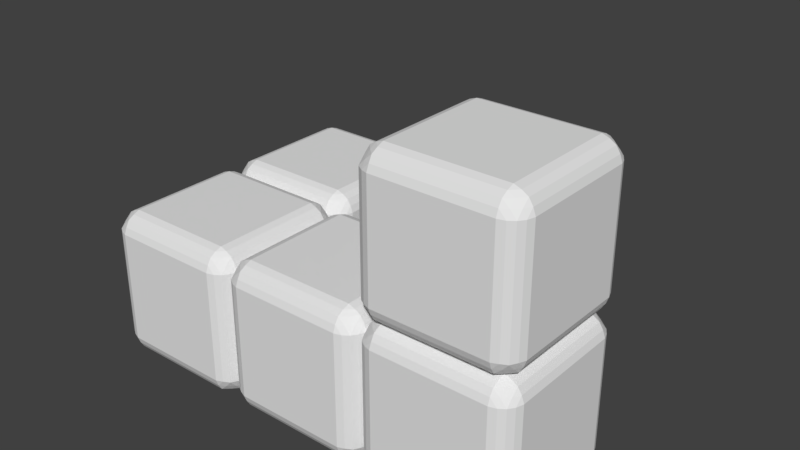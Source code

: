 # Source: n.blend  (saved by Blender 2.79.0; exported with 4.5.12 LTS)
import bpy
from mathutils import Matrix  # noqa: F401  (used for matrix-valued properties, if any)

bpy.ops.wm.read_factory_settings(use_empty=True)
scene = bpy.context.scene
scene.name = 'Scene'

# ---- collections
col_collection_1 = bpy.data.collections.new('Collection 1'); scene.collection.children.link(col_collection_1)

# ---- world
world_world = bpy.data.worlds.new('World'); scene.world = world_world
world_world.color = (0.05088, 0.05088, 0.05088)
world_world.use_sun_shadow = False
world_world.sun_shadow_jitter_overblur = 0.0
world_world.cycles.sampling_method = 'MANUAL'

# ---- meshes
me_plane_003 = bpy.data.meshes.new('Plane.003')
me_plane_003.from_pydata([(-1.0, -0.75, 0.75), (-1.0, -0.75, -0.75), (-1.0, 0.75, 0.75), (-1.0, 0.75, -0.75), (-0.7503, -1.0, -0.75), (0.7497, -1.0, -0.75), (-0.7503, -1.0, 0.75), (0.7497, -1.0, 0.75), (-0.7503, -0.75, 1.0), (0.7497, -0.75, 1.0), (-0.7503, 0.75, 1.0), (0.7497, 0.75, 1.0), (-0.8392, -0.75, 0.968), (0.8386, -0.75, 0.968), (-0.8392, 0.75, 0.968), (0.8386, 0.75, 0.968), (-0.919, -0.75, 0.9187), (0.9185, -0.75, 0.9187), (-0.919, 0.75, 0.9187), (0.9185, 0.75, 0.9187), (-0.7459, -0.968, 0.8389), (0.7497, -0.968, 0.8389), (-0.7459, 0.9679, 0.8389), (0.7497, 0.9679, 0.8389), (-0.7459, -0.8389, 0.968), (0.7497, -0.8389, 0.968), (-0.7459, 0.8389, 0.968), (0.7497, 0.8389, 0.968), (-0.7503, -0.9188, 0.9187), (0.7497, -0.9188, 0.9187), (-0.7503, 0.9187, 0.9187), (0.7497, 0.9187, 0.9187), (-0.9682, -0.75, 0.8389), (0.9677, -0.75, 0.8389), (-0.9682, 0.75, 0.8389), (0.9677, 0.75, 0.8389), (-0.7503, 0.75, -1.0), (0.7497, 0.75, -1.0), (-0.7503, -0.75, -1.0), (0.7497, -0.75, -1.0), (-0.8392, 0.75, -0.968), (0.8386, 0.75, -0.968), (-0.8392, -0.75, -0.968), (0.8386, -0.75, -0.968), (-0.919, 0.75, -0.9187), (0.9185, 0.75, -0.9187), (-0.919, -0.75, -0.9187), (0.9185, -0.75, -0.9187), (-0.7459, 0.9679, -0.8389), (0.7497, 0.9679, -0.8389), (-0.7459, -0.968, -0.8389), (0.7497, -0.968, -0.8389), (-0.7459, 0.8389, -0.968), (0.7497, 0.8389, -0.968), (-0.7459, -0.8389, -0.968), (0.7497, -0.8389, -0.968), (-0.7503, 0.9187, -0.9187), (0.7497, 0.9187, -0.9187), (-0.7503, -0.9188, -0.9187), (0.7497, -0.9188, -0.9187), (-0.9682, 0.75, -0.8389), (0.9677, 0.75, -0.8389), (-0.9682, -0.75, -0.8389), (0.9677, -0.75, -0.8389), (-0.8392, 0.9679, -0.7456), (-0.9682, 0.8389, 0.7456), (-0.8392, 0.9679, 0.7456), (-0.9682, 0.8389, -0.7456), (-0.919, 0.9187, -0.75), (-0.919, 0.9187, 0.75), (-0.9697, -0.8377, 0.7456), (-0.9205, -0.9175, 0.75), (-0.8392, -0.968, 0.7456), (-0.9682, -0.8389, -0.7456), (-0.919, -0.9188, -0.75), (-0.8392, -0.968, -0.7456), (0.8386, -0.968, -0.7456), (0.8386, -0.968, 0.7456), (0.9677, -0.8389, -0.7456), (0.9677, -0.8389, 0.7456), (0.9185, -0.9188, -0.75), (0.9185, -0.9188, 0.75), (0.9185, 0.9187, 0.75), (0.9185, 0.9187, -0.75), (0.8386, 0.9679, 0.7456), (0.8386, 0.9679, -0.7456), (0.9677, 0.8389, 0.7456), (0.9677, 0.8389, -0.7456), (-0.919, -0.8389, -0.8389), (-0.8392, -0.8389, 0.9187), (-0.919, -0.8389, 0.8389), (-0.8392, -0.9188, 0.8389), (-0.8392, -0.8389, -0.9187), (-0.8392, -0.9188, -0.8389), (0.8386, 0.8389, 0.9187), (0.8386, -0.8389, 0.9187), (-0.8392, 0.8389, 0.9187), (0.8386, -0.8389, -0.9187), (0.8386, 0.8389, -0.9187), (-0.8392, 0.8389, -0.9187), (-0.919, 0.8389, -0.8389), (-0.8392, 0.9187, -0.8389), (-0.8392, 0.9187, 0.8389), (-0.919, 0.8389, 0.8389), (0.8386, -0.9188, 0.8389), (0.9185, -0.8389, 0.8389), (0.8386, -0.9188, -0.8389), (0.9185, -0.8389, -0.8389), (0.8386, 0.9187, 0.8389), (0.9185, 0.8389, 0.8389), (0.8386, 0.9187, -0.8389), (0.9185, 0.8389, -0.8389), (1.25, 1.0, -0.75), (2.75, 1.0, -0.75), (1.25, 1.0, 0.75), (2.75, 1.0, 0.75), (3.0, -0.75, 0.75), (3.0, -0.75, -0.75), (3.0, 0.75, 0.75), (3.0, 0.75, -0.75), (0.9997, -0.75, 0.75), (0.9997, -0.75, -0.75), (0.9997, 0.75, 0.75), (0.9997, 0.75, -0.75), (1.25, -1.0, -0.75), (2.75, -1.0, -0.75), (1.25, -1.0, 0.75), (2.75, -1.0, 0.75), (1.25, -0.75, 1.0), (2.75, -0.75, 1.0), (1.25, 0.75, 1.0), (2.75, 0.75, 1.0), (1.161, -0.75, 0.968), (2.839, -0.75, 0.968), (1.161, 0.75, 0.968), (2.839, 0.75, 0.968), (1.081, -0.75, 0.9187), (2.918, -0.75, 0.9187), (1.081, 0.75, 0.9187), (2.918, 0.75, 0.9187), (1.254, -0.968, 0.8389), (2.75, -0.968, 0.8389), (1.254, 0.9679, 0.8389), (2.75, 0.9679, 0.8389), (1.254, -0.8389, 0.968), (2.75, -0.8389, 0.968), (1.254, 0.8389, 0.968), (2.75, 0.8389, 0.968), (1.25, -0.9188, 0.9187), (2.75, -0.9188, 0.9187), (1.25, 0.9187, 0.9187), (2.75, 0.9187, 0.9187), (1.032, -0.75, 0.8389), (2.968, -0.75, 0.8389), (1.032, 0.75, 0.8389), (2.968, 0.75, 0.8389), (1.25, 0.75, -1.0), (2.75, 0.75, -1.0), (1.25, -0.75, -1.0), (2.75, -0.75, -1.0), (1.161, 0.75, -0.968), (2.839, 0.75, -0.968), (1.161, -0.75, -0.968), (2.839, -0.75, -0.968), (1.081, 0.75, -0.9187), (2.918, 0.75, -0.9187), (1.081, -0.75, -0.9187), (2.918, -0.75, -0.9187), (1.254, 0.9679, -0.8389), (2.75, 0.9679, -0.8389), (1.254, -0.968, -0.8389), (2.75, -0.968, -0.8389), (1.254, 0.8389, -0.968), (2.75, 0.8389, -0.968), (1.254, -0.8389, -0.968), (2.75, -0.8389, -0.968), (1.25, 0.9187, -0.9187), (2.75, 0.9187, -0.9187), (1.25, -0.9188, -0.9187), (2.75, -0.9188, -0.9187), (1.032, 0.75, -0.8389), (2.968, 0.75, -0.8389), (1.032, -0.75, -0.8389), (2.968, -0.75, -0.8389), (1.161, 0.9679, -0.7456), (1.032, 0.8389, 0.7456), (1.161, 0.9679, 0.7456), (1.032, 0.8389, -0.7456), (1.081, 0.9187, -0.75), (1.081, 0.9187, 0.75), (1.03, -0.8377, 0.7456), (1.079, -0.9175, 0.75), (1.161, -0.968, 0.7456), (1.032, -0.8389, -0.7456), (1.081, -0.9188, -0.75), (1.161, -0.968, -0.7456), (2.839, -0.968, -0.7456), (2.839, -0.968, 0.7456), (2.968, -0.8389, -0.7456), (2.968, -0.8389, 0.7456), (2.918, -0.9188, -0.75), (2.918, -0.9188, 0.75), (2.918, 0.9187, 0.75), (2.918, 0.9187, -0.75), (2.839, 0.9679, 0.7456), (2.839, 0.9679, -0.7456), (2.968, 0.8389, 0.7456), (2.968, 0.8389, -0.7456), (1.081, -0.8389, -0.8389), (1.161, -0.8389, 0.9187), (1.081, -0.8389, 0.8389), (1.161, -0.9188, 0.8389), (1.161, -0.8389, -0.9187), (1.161, -0.9188, -0.8389), (2.839, 0.8389, 0.9187), (2.839, -0.8389, 0.9187), (1.161, 0.8389, 0.9187), (2.839, -0.8389, -0.9187), (2.839, 0.8389, -0.9187), (1.161, 0.8389, -0.9187), (1.081, 0.8389, -0.8389), (1.161, 0.9187, -0.8389), (1.161, 0.9187, 0.8389), (1.081, 0.8389, 0.8389), (2.839, -0.9188, 0.8389), (2.918, -0.8389, 0.8389), (2.839, -0.9188, -0.8389), (2.918, -0.8389, -0.8389), (2.839, 0.9187, 0.8389), (2.918, 0.8389, 0.8389), (2.839, 0.9187, -0.8389), (2.918, 0.8389, -0.8389), (3.25, 1.0, -0.75), (4.75, 1.0, -0.75), (3.25, 1.0, 0.75), (4.75, 1.0, 0.75), (5.0, -0.75, 0.75), (5.0, -0.75, -0.75), (5.0, 0.75, 0.75), (5.0, 0.75, -0.75), (3.25, -1.0, -0.75), (4.75, -1.0, -0.75), (3.25, -1.0, 0.75), (4.75, -1.0, 0.75), (3.161, -0.75, 0.968), (4.839, -0.75, 0.968), (3.161, 0.75, 0.968), (4.839, 0.75, 0.968), (3.081, -0.75, 0.9187), (4.918, -0.75, 0.9187), (3.081, 0.75, 0.9187), (4.918, 0.75, 0.9187), (3.254, -0.968, 0.8389), (4.75, -0.968, 0.8389), (3.254, 0.9679, 0.8389), (4.75, 0.9679, 0.8389), (3.254, -0.8389, 0.968), (4.75, -0.8389, 0.968), (3.254, 0.8389, 0.968), (4.75, 0.8389, 0.968), (3.25, -0.9188, 0.9187), (4.75, -0.9188, 0.9187), (3.25, 0.9187, 0.9187), (4.75, 0.9187, 0.9187), (3.032, -0.75, 0.8389), (4.968, -0.75, 0.8389), (3.032, 0.75, 0.8389), (4.968, 0.75, 0.8389), (3.25, 0.75, -1.0), (4.75, 0.75, -1.0), (3.25, -0.75, -1.0), (4.75, -0.75, -1.0), (3.161, 0.75, -0.968), (4.839, 0.75, -0.968), (3.161, -0.75, -0.968), (4.839, -0.75, -0.968), (3.081, 0.75, -0.9187), (4.918, 0.75, -0.9187), (3.081, -0.75, -0.9187), (4.918, -0.75, -0.9187), (3.254, 0.9679, -0.8389), (4.75, 0.9679, -0.8389), (3.254, -0.968, -0.8389), (4.75, -0.968, -0.8389), (3.254, 0.8389, -0.968), (4.75, 0.8389, -0.968), (3.254, -0.8389, -0.968), (4.75, -0.8389, -0.968), (3.25, 0.9187, -0.9187), (4.75, 0.9187, -0.9187), (3.25, -0.9188, -0.9187), (4.75, -0.9188, -0.9187), (3.032, 0.75, -0.8389), (4.968, 0.75, -0.8389), (3.032, -0.75, -0.8389), (4.968, -0.75, -0.8389), (3.161, 0.9679, -0.7456), (3.032, 0.8389, 0.7456), (3.161, 0.9679, 0.7456), (3.032, 0.8389, -0.7456), (3.081, 0.9187, -0.75), (3.081, 0.9187, 0.75), (3.03, -0.8377, 0.7456), (3.079, -0.9175, 0.75), (3.161, -0.968, 0.7456), (3.032, -0.8389, -0.7456), (3.081, -0.9188, -0.75), (3.161, -0.968, -0.7456), (4.839, -0.968, -0.7456), (4.839, -0.968, 0.7456), (4.968, -0.8389, -0.7456), (4.968, -0.8389, 0.7456), (4.918, -0.9188, -0.75), (4.918, -0.9188, 0.75), (4.918, 0.9187, 0.75), (4.918, 0.9187, -0.75), (4.839, 0.9679, 0.7456), (4.839, 0.9679, -0.7456), (4.968, 0.8389, 0.7456), (4.968, 0.8389, -0.7456), (3.081, -0.8389, -0.8389), (3.161, -0.8389, 0.9187), (3.081, -0.8389, 0.8389), (3.161, -0.9188, 0.8389), (3.161, -0.8389, -0.9187), (3.161, -0.9188, -0.8389), (4.839, 0.8389, 0.9187), (4.839, -0.8389, 0.9187), (3.161, 0.8389, 0.9187), (4.839, -0.8389, -0.9187), (4.839, 0.8389, -0.9187), (3.161, 0.8389, -0.9187), (3.081, 0.8389, -0.8389), (3.161, 0.9187, -0.8389), (3.161, 0.9187, 0.8389), (3.081, 0.8389, 0.8389), (4.839, -0.9188, 0.8389), (4.918, -0.8389, 0.8389), (4.839, -0.9188, -0.8389), (4.918, -0.8389, -0.8389), (4.839, 0.9187, 0.8389), (4.918, 0.8389, 0.8389), (4.839, 0.9187, -0.8389), (4.918, 0.8389, -0.8389), (-0.7503, 3.0, -0.75), (0.7497, 3.0, -0.75), (-0.7503, 3.0, 0.75), (0.7497, 3.0, 0.75), (0.9997, 1.25, 0.75), (0.9997, 1.25, -0.75), (0.9997, 2.75, 0.75), (0.9997, 2.75, -0.75), (-1.0, 1.25, 0.75), (-1.0, 1.25, -0.75), (-1.0, 2.75, 0.75), (-1.0, 2.75, -0.75), (-0.7503, 1.0, -0.75), (0.7497, 1.0, -0.75), (-0.7503, 1.0, 0.75), (0.7497, 1.0, 0.75), (-0.7503, 1.25, 1.0), (0.7497, 1.25, 1.0), (-0.7503, 2.75, 1.0), (0.7497, 2.75, 1.0), (-0.8392, 1.25, 0.968), (0.8386, 1.25, 0.968), (-0.8392, 2.75, 0.968), (0.8386, 2.75, 0.968), (-0.919, 1.25, 0.9187), (0.9185, 1.25, 0.9187), (-0.919, 2.75, 0.9187), (0.9185, 2.75, 0.9187), (-0.7459, 1.032, 0.8389), (0.7497, 1.032, 0.8389), (-0.7459, 2.968, 0.8389), (0.7497, 2.968, 0.8389), (-0.7459, 1.161, 0.968), (0.7497, 1.161, 0.968), (-0.7459, 2.839, 0.968), (0.7497, 2.839, 0.968), (-0.7503, 1.081, 0.9187), (0.7497, 1.081, 0.9187), (-0.7503, 2.919, 0.9187), (0.7497, 2.919, 0.9187), (-0.9682, 1.25, 0.8389), (0.9677, 1.25, 0.8389), (-0.9682, 2.75, 0.8389), (0.9677, 2.75, 0.8389), (-0.7503, 2.75, -1.0), (0.7497, 2.75, -1.0), (-0.7503, 1.25, -1.0), (0.7497, 1.25, -1.0), (-0.8392, 2.75, -0.968), (0.8386, 2.75, -0.968), (-0.8392, 1.25, -0.968), (0.8386, 1.25, -0.968), (-0.919, 2.75, -0.9187), (0.9185, 2.75, -0.9187), (-0.919, 1.25, -0.9187), (0.9185, 1.25, -0.9187), (-0.7459, 2.968, -0.8389), (0.7497, 2.968, -0.8389), (-0.7459, 1.032, -0.8389), (0.7497, 1.032, -0.8389), (-0.7459, 2.839, -0.968), (0.7497, 2.839, -0.968), (-0.7459, 1.161, -0.968), (0.7497, 1.161, -0.968), (-0.7503, 2.919, -0.9187), (0.7497, 2.919, -0.9187), (-0.7503, 1.081, -0.9187), (0.7497, 1.081, -0.9187), (-0.9682, 2.75, -0.8389), (0.9677, 2.75, -0.8389), (-0.9682, 1.25, -0.8389), (0.9677, 1.25, -0.8389), (-0.8392, 2.968, -0.7456), (-0.9682, 2.839, 0.7456), (-0.8392, 2.968, 0.7456), (-0.9682, 2.839, -0.7456), (-0.919, 2.919, -0.75), (-0.919, 2.919, 0.75), (-0.9697, 1.162, 0.7456), (-0.9205, 1.082, 0.75), (-0.8392, 1.032, 0.7456), (-0.9682, 1.161, -0.7456), (-0.919, 1.081, -0.75), (-0.8392, 1.032, -0.7456), (0.8386, 1.032, -0.7456), (0.8386, 1.032, 0.7456), (0.9677, 1.161, -0.7456), (0.9677, 1.161, 0.7456), (0.9185, 1.081, -0.75), (0.9185, 1.081, 0.75), (0.9185, 2.919, 0.75), (0.9185, 2.919, -0.75), (0.8386, 2.968, 0.7456), (0.8386, 2.968, -0.7456), (0.9677, 2.839, 0.7456), (0.9677, 2.839, -0.7456), (-0.919, 1.161, -0.8389), (-0.8392, 1.161, 0.9187), (-0.919, 1.161, 0.8389), (-0.8392, 1.081, 0.8389), (-0.8392, 1.161, -0.9187), (-0.8392, 1.081, -0.8389), (0.8386, 2.839, 0.9187), (0.8386, 1.161, 0.9187), (-0.8392, 2.839, 0.9187), (0.8386, 1.161, -0.9187), (0.8386, 2.839, -0.9187), (-0.8392, 2.839, -0.9187), (-0.919, 2.839, -0.8389), (-0.8392, 2.919, -0.8389), (-0.8392, 2.919, 0.8389), (-0.919, 2.839, 0.8389), (0.8386, 1.081, 0.8389), (0.9185, 1.161, 0.8389), (0.8386, 1.081, -0.8389), (0.9185, 1.161, -0.8389), (0.8386, 2.919, 0.8389), (0.9185, 2.839, 0.8389), (0.8386, 2.919, -0.8389), (0.9185, 2.839, -0.8389), (3.25, 1.0, 1.25), (4.75, 1.0, 1.25), (3.25, 1.0, 2.75), (4.75, 1.0, 2.75), (5.0, -0.75, 2.75), (5.0, -0.75, 1.25), (5.0, 0.75, 2.75), (5.0, 0.75, 1.25), (3.0, -0.75, 2.75), (3.0, -0.75, 1.25), (3.0, 0.75, 2.75), (3.0, 0.75, 1.25), (3.25, -1.0, 1.25), (4.75, -1.0, 1.25), (3.25, -1.0, 2.75), (4.75, -1.0, 2.75), (3.25, -0.75, 3.0), (4.75, -0.75, 3.0), (3.25, 0.75, 3.0), (4.75, 0.75, 3.0), (3.161, -0.75, 2.968), (4.839, -0.75, 2.968), (3.161, 0.75, 2.968), (4.839, 0.75, 2.968), (3.081, -0.75, 2.919), (4.918, -0.75, 2.919), (3.081, 0.75, 2.919), (4.918, 0.75, 2.919), (3.254, -0.968, 2.839), (4.75, -0.968, 2.839), (3.254, 0.9679, 2.839), (4.75, 0.9679, 2.839), (3.254, -0.8389, 2.968), (4.75, -0.8389, 2.968), (3.254, 0.8389, 2.968), (4.75, 0.8389, 2.968), (3.25, -0.9188, 2.919), (4.75, -0.9188, 2.919), (3.25, 0.9187, 2.919), (4.75, 0.9187, 2.919), (3.032, -0.75, 2.839), (4.968, -0.75, 2.839), (3.032, 0.75, 2.839), (4.968, 0.75, 2.839), (3.25, 0.75, 1.0), (4.75, 0.75, 1.0), (3.25, -0.75, 1.0), (4.75, -0.75, 1.0), (3.161, 0.75, 1.032), (4.839, 0.75, 1.032), (3.161, -0.75, 1.032), (4.839, -0.75, 1.032), (3.081, 0.75, 1.081), (4.918, 0.75, 1.081), (3.081, -0.75, 1.081), (4.918, -0.75, 1.081), (3.254, 0.9679, 1.161), (4.75, 0.9679, 1.161), (3.254, -0.968, 1.161), (4.75, -0.968, 1.161), (3.254, 0.8389, 1.032), (4.75, 0.8389, 1.032), (3.254, -0.8389, 1.032), (4.75, -0.8389, 1.032), (3.25, 0.9187, 1.081), (4.75, 0.9187, 1.081), (3.25, -0.9188, 1.081), (4.75, -0.9188, 1.081), (3.032, 0.75, 1.161), (4.968, 0.75, 1.161), (3.032, -0.75, 1.161), (4.968, -0.75, 1.161), (3.161, 0.9679, 1.254), (3.032, 0.8389, 2.746), (3.161, 0.9679, 2.746), (3.032, 0.8389, 1.254), (3.081, 0.9187, 1.25), (3.081, 0.9187, 2.75), (3.03, -0.8377, 2.746), (3.079, -0.9175, 2.75), (3.161, -0.968, 2.746), (3.032, -0.8389, 1.254), (3.081, -0.9188, 1.25), (3.161, -0.968, 1.254), (4.839, -0.968, 1.254), (4.839, -0.968, 2.746), (4.968, -0.8389, 1.254), (4.968, -0.8389, 2.746), (4.918, -0.9188, 1.25), (4.918, -0.9188, 2.75), (4.918, 0.9187, 2.75), (4.918, 0.9187, 1.25), (4.839, 0.9679, 2.746), (4.839, 0.9679, 1.254), (4.968, 0.8389, 2.746), (4.968, 0.8389, 1.254), (3.081, -0.8389, 1.161), (3.161, -0.8389, 2.919), (3.081, -0.8389, 2.839), (3.161, -0.9188, 2.839), (3.161, -0.8389, 1.081), (3.161, -0.9188, 1.161), (4.839, 0.8389, 2.919), (4.839, -0.8389, 2.919), (3.161, 0.8389, 2.919), (4.839, -0.8389, 1.081), (4.839, 0.8389, 1.081), (3.161, 0.8389, 1.081), (3.081, 0.8389, 1.161), (3.161, 0.9187, 1.161), (3.161, 0.9187, 2.839), (3.081, 0.8389, 2.839), (4.839, -0.9188, 2.839), (4.918, -0.8389, 2.839), (4.839, -0.9188, 1.161), (4.918, -0.8389, 1.161), (4.839, 0.9187, 2.839), (4.918, 0.8389, 2.839), (4.839, 0.9187, 1.161), (4.918, 0.8389, 1.161)], [], [(358, 22, 23, 359), (0, 2, 3, 1), (4, 5, 7, 6), (8, 9, 11, 10), (11, 27, 26, 10), (13, 17, 19, 15), (22, 30, 31, 23), (8, 10, 14, 12), (14, 10, 26), (15, 27, 11), (13, 9, 25), (12, 24, 8), (9, 13, 15, 11), (8, 24, 25, 9), (26, 27, 31, 30), (28, 24, 89), (24, 28, 29, 25), (14, 18, 16, 12), (33, 35, 19, 17), (34, 32, 16, 18), (20, 21, 29, 28), (6, 7, 21, 20), (2, 0, 32, 34), (36, 37, 39, 38), (39, 55, 54, 38), (41, 45, 47, 43), (50, 58, 59, 51), (36, 38, 42, 40), (42, 38, 54), (43, 55, 39), (41, 37, 53), (40, 52, 36), (37, 41, 43, 39), (36, 52, 53, 37), (46, 88, 62), (52, 56, 57, 53), (42, 46, 44, 40), (61, 63, 47, 45), (62, 60, 44, 46), (48, 49, 57, 56), (54, 55, 59, 58), (4, 50, 51, 5), (1, 3, 60, 62), (67, 65, 69, 68), (64, 68, 69, 66), (2, 65, 67, 3), (34, 65, 2), (60, 3, 67), (0, 1, 73, 70), (6, 72, 75, 4), (72, 71, 74, 75), (73, 74, 71, 70), (1, 62, 73), (54, 92, 42), (73, 62, 88), (4, 75, 50), (32, 0, 70), (70, 90, 32), (20, 72, 6), (77, 76, 80, 81), (79, 81, 80, 78), (7, 5, 76, 77), (21, 7, 77), (51, 76, 5), (82, 86, 87, 83), (82, 83, 85, 84), (64, 66, 358, 356), (84, 359, 23), (18, 14, 96), (26, 96, 14), (61, 123, 121, 63), (12, 16, 89), (12, 89, 24), (28, 91, 20), (16, 32, 90), (71, 90, 70), (72, 20, 91), (71, 72, 91), (89, 16, 90), (90, 71, 91), (28, 89, 91), (90, 91, 89), (74, 73, 88), (75, 74, 93), (58, 92, 54), (46, 42, 92), (88, 46, 92), (74, 88, 93), (75, 93, 50), (50, 93, 58), (58, 93, 92), (92, 93, 88), (76, 106, 80), (107, 78, 80), (43, 47, 97), (13, 95, 17), (33, 17, 105), (21, 104, 29), (31, 27, 94), (23, 31, 108), (19, 35, 109), (111, 83, 87), (110, 85, 83), (57, 98, 53), (30, 96, 26), (34, 18, 103), (30, 22, 102), (101, 68, 64), (100, 67, 68), (40, 44, 99), (103, 18, 96), (30, 102, 96), (96, 102, 103), (66, 102, 22), (69, 102, 66), (102, 69, 103), (69, 65, 103), (65, 34, 103), (40, 99, 52), (52, 99, 56), (64, 48, 101), (68, 101, 100), (67, 100, 60), (44, 60, 100), (99, 44, 100), (100, 101, 99), (48, 56, 101), (99, 101, 56), (53, 98, 41), (45, 41, 98), (87, 61, 111), (83, 111, 110), (85, 110, 49), (49, 110, 57), (57, 110, 98), (110, 111, 98), (45, 111, 61), (98, 111, 45), (86, 109, 35), (86, 82, 109), (27, 15, 94), (31, 94, 108), (84, 23, 108), (84, 108, 82), (109, 82, 108), (108, 94, 109), (109, 94, 19), (19, 94, 15), (13, 25, 95), (25, 29, 95), (104, 95, 29), (77, 104, 21), (81, 104, 77), (95, 105, 17), (79, 33, 105), (81, 79, 105), (104, 81, 105), (95, 104, 105), (78, 107, 63), (80, 106, 107), (76, 51, 106), (51, 59, 106), (43, 97, 55), (55, 97, 59), (106, 59, 97), (107, 106, 97), (97, 47, 107), (47, 63, 107), (112, 114, 115, 113), (117, 119, 292, 294), (124, 125, 127, 126), (128, 129, 131, 130), (131, 147, 146, 130), (133, 137, 139, 135), (142, 150, 151, 143), (128, 130, 134, 132), (134, 130, 146), (135, 147, 131), (133, 129, 145), (132, 144, 128), (129, 133, 135, 131), (128, 144, 145, 129), (146, 147, 151, 150), (148, 144, 209), (144, 148, 149, 145), (134, 138, 136, 132), (153, 155, 139, 137), (154, 152, 136, 138), (140, 141, 149, 148), (116, 118, 155, 153), (126, 127, 141, 140), (114, 142, 143, 115), (122, 120, 152, 154), (156, 157, 159, 158), (159, 175, 174, 158), (161, 165, 167, 163), (170, 178, 179, 171), (156, 158, 162, 160), (162, 158, 174), (163, 175, 159), (161, 157, 173), (160, 172, 156), (157, 161, 163, 159), (156, 172, 173, 157), (166, 208, 182), (172, 176, 177, 173), (162, 166, 164, 160), (181, 183, 167, 165), (182, 180, 164, 166), (168, 169, 177, 176), (174, 175, 179, 178), (119, 117, 183, 181), (124, 170, 171, 125), (121, 123, 180, 182), (112, 113, 169, 168), (142, 114, 186), (112, 184, 186, 114), (168, 184, 112), (187, 185, 189, 188), (184, 188, 189, 186), (122, 185, 187, 123), (154, 185, 122), (180, 123, 187), (120, 121, 193, 190), (126, 192, 195, 124), (192, 191, 194, 195), (193, 194, 191, 190), (121, 182, 193), (174, 212, 162), (193, 182, 208), (124, 195, 170), (152, 120, 190), (190, 210, 152), (140, 192, 126), (197, 196, 200, 201), (199, 198, 117, 116), (199, 201, 200, 198), (127, 125, 196, 197), (141, 127, 197), (153, 199, 116), (183, 117, 198), (171, 196, 125), (202, 206, 207, 203), (202, 203, 205, 204), (115, 204, 205, 113), (118, 119, 207, 206), (143, 204, 115), (155, 118, 206), (169, 113, 205), (138, 134, 216), (146, 216, 134), (181, 207, 119), (132, 136, 209), (132, 209, 144), (148, 211, 140), (136, 152, 210), (191, 210, 190), (192, 140, 211), (191, 192, 211), (209, 136, 210), (210, 191, 211), (148, 209, 211), (210, 211, 209), (194, 193, 208), (195, 194, 213), (178, 212, 174), (166, 162, 212), (208, 166, 212), (194, 208, 213), (195, 213, 170), (170, 213, 178), (178, 213, 212), (212, 213, 208), (196, 226, 200), (227, 198, 200), (163, 167, 217), (133, 215, 137), (153, 137, 225), (141, 224, 149), (151, 147, 214), (143, 151, 228), (139, 155, 229), (231, 203, 207), (230, 205, 203), (177, 218, 173), (150, 216, 146), (154, 138, 223), (150, 142, 222), (221, 188, 184), (220, 187, 188), (160, 164, 219), (223, 138, 216), (150, 222, 216), (216, 222, 223), (186, 222, 142), (189, 222, 186), (222, 189, 223), (189, 185, 223), (185, 154, 223), (160, 219, 172), (172, 219, 176), (184, 168, 221), (188, 221, 220), (187, 220, 180), (164, 180, 220), (219, 164, 220), (220, 221, 219), (168, 176, 221), (219, 221, 176), (173, 218, 161), (165, 161, 218), (207, 181, 231), (203, 231, 230), (205, 230, 169), (169, 230, 177), (177, 230, 218), (230, 231, 218), (165, 231, 181), (218, 231, 165), (206, 229, 155), (206, 202, 229), (147, 135, 214), (151, 214, 228), (204, 143, 228), (204, 228, 202), (229, 202, 228), (228, 214, 229), (229, 214, 139), (139, 214, 135), (133, 145, 215), (145, 149, 215), (224, 215, 149), (197, 224, 141), (201, 224, 197), (215, 225, 137), (199, 153, 225), (201, 199, 225), (224, 201, 225), (215, 224, 225), (198, 227, 183), (200, 226, 227), (196, 171, 226), (171, 179, 226), (163, 217, 175), (175, 217, 179), (226, 179, 217), (227, 226, 217), (217, 167, 227), (167, 183, 227), (78, 121, 120, 79), (78, 63, 121), (86, 122, 123, 87), (123, 61, 87), (33, 120, 122, 35), (86, 35, 122), (79, 120, 33), (232, 234, 235, 233), (236, 237, 239, 238), (240, 241, 243, 242), (511, 245, 247, 509), (245, 249, 251, 247), (254, 262, 263, 255), (247, 259, 509), (246, 508, 258), (259, 258, 508, 509), (510, 244, 256), (246, 244, 510, 508), (511, 257, 245), (258, 259, 263, 262), (260, 256, 321), (256, 260, 261, 257), (246, 250, 248, 244), (265, 267, 251, 249), (266, 264, 248, 250), (252, 253, 261, 260), (236, 238, 267, 265), (242, 243, 253, 252), (234, 254, 255, 235), (268, 269, 271, 270), (271, 287, 286, 270), (273, 277, 279, 275), (282, 290, 291, 283), (268, 270, 274, 272), (274, 270, 286), (275, 287, 271), (273, 269, 285), (272, 284, 268), (269, 273, 275, 271), (268, 284, 285, 269), (278, 320, 294), (284, 288, 289, 285), (274, 278, 276, 272), (293, 295, 279, 277), (294, 292, 276, 278), (280, 281, 289, 288), (286, 287, 291, 290), (239, 237, 295, 293), (240, 282, 283, 241), (266, 297, 118), (232, 233, 281, 280), (254, 234, 298), (232, 296, 298, 234), (280, 296, 232), (299, 297, 301, 300), (296, 300, 301, 298), (299, 292, 119), (305, 117, 294), (302, 264, 116), (117, 305, 302, 116), (242, 304, 307, 240), (304, 303, 306, 307), (305, 306, 303, 302), (118, 116, 264, 266), (286, 324, 274), (305, 294, 320), (240, 307, 282), (118, 297, 299, 119), (302, 322, 264), (252, 304, 242), (309, 308, 312, 313), (311, 310, 237, 236), (311, 313, 312, 310), (243, 241, 308, 309), (253, 243, 309), (265, 311, 236), (295, 237, 310), (283, 308, 241), (314, 318, 319, 315), (314, 315, 317, 316), (235, 316, 317, 233), (238, 239, 319, 318), (255, 316, 235), (267, 238, 318), (281, 233, 317), (250, 246, 328), (258, 328, 246), (293, 319, 239), (244, 248, 321), (244, 321, 256), (260, 323, 252), (248, 264, 322), (303, 322, 302), (304, 252, 323), (303, 304, 323), (321, 248, 322), (322, 303, 323), (260, 321, 323), (322, 323, 321), (306, 305, 320), (307, 306, 325), (290, 324, 286), (278, 274, 324), (320, 278, 324), (306, 320, 325), (307, 325, 282), (282, 325, 290), (290, 325, 324), (324, 325, 320), (308, 338, 312), (339, 310, 312), (275, 279, 329), (245, 327, 249), (265, 249, 337), (253, 336, 261), (263, 259, 326), (255, 263, 340), (251, 267, 341), (343, 315, 319), (342, 317, 315), (289, 330, 285), (262, 328, 258), (266, 250, 335), (262, 254, 334), (333, 300, 296), (332, 299, 300), (272, 276, 331), (335, 250, 328), (262, 334, 328), (328, 334, 335), (298, 334, 254), (301, 334, 298), (334, 301, 335), (301, 297, 335), (297, 266, 335), (272, 331, 284), (284, 331, 288), (296, 280, 333), (300, 333, 332), (299, 332, 292), (276, 292, 332), (331, 276, 332), (332, 333, 331), (280, 288, 333), (331, 333, 288), (285, 330, 273), (277, 273, 330), (319, 293, 343), (315, 343, 342), (317, 342, 281), (281, 342, 289), (289, 342, 330), (342, 343, 330), (277, 343, 293), (330, 343, 277), (318, 341, 267), (318, 314, 341), (259, 247, 326), (263, 326, 340), (316, 255, 340), (316, 340, 314), (341, 314, 340), (340, 326, 341), (341, 326, 251), (251, 326, 247), (245, 257, 327), (257, 261, 327), (336, 327, 261), (309, 336, 253), (313, 336, 309), (327, 337, 249), (311, 265, 337), (313, 311, 337), (336, 313, 337), (327, 336, 337), (310, 339, 295), (312, 338, 339), (308, 283, 338), (283, 291, 338), (275, 329, 287), (287, 329, 291), (338, 291, 329), (339, 338, 329), (329, 279, 339), (279, 295, 339), (344, 346, 347, 345), (348, 349, 351, 350), (352, 354, 355, 353), (359, 84, 85, 357), (360, 361, 363, 362), (363, 379, 378, 362), (365, 369, 371, 367), (374, 382, 383, 375), (360, 362, 366, 364), (366, 362, 378), (367, 379, 363), (365, 361, 377), (364, 376, 360), (361, 365, 367, 363), (360, 376, 377, 361), (378, 379, 383, 382), (380, 376, 441), (376, 380, 381, 377), (366, 370, 368, 364), (385, 387, 371, 369), (386, 384, 368, 370), (372, 373, 381, 380), (348, 350, 387, 385), (358, 359, 373, 372), (346, 374, 375, 347), (354, 352, 384, 386), (388, 389, 391, 390), (391, 407, 406, 390), (393, 397, 399, 395), (402, 410, 411, 403), (388, 390, 394, 392), (394, 390, 406), (395, 407, 391), (393, 389, 405), (392, 404, 388), (389, 393, 395, 391), (388, 404, 405, 389), (398, 440, 414), (404, 408, 409, 405), (394, 398, 396, 392), (413, 415, 399, 397), (414, 412, 396, 398), (400, 401, 409, 408), (406, 407, 411, 410), (351, 349, 415, 413), (356, 402, 403, 357), (353, 355, 412, 414), (344, 345, 401, 400), (374, 346, 418), (344, 416, 418, 346), (400, 416, 344), (419, 417, 421, 420), (416, 420, 421, 418), (354, 417, 419, 355), (386, 417, 354), (412, 355, 419), (352, 353, 425, 422), (358, 424, 427, 356), (424, 423, 426, 427), (425, 426, 423, 422), (353, 414, 425), (406, 444, 394), (425, 414, 440), (356, 427, 402), (384, 352, 422), (422, 442, 384), (372, 424, 358), (429, 428, 432, 433), (431, 430, 349, 348), (431, 433, 432, 430), (359, 357, 428, 429), (373, 359, 429), (385, 431, 348), (415, 349, 430), (403, 428, 357), (434, 438, 439, 435), (434, 435, 437, 436), (347, 436, 437, 345), (350, 351, 439, 438), (375, 436, 347), (387, 350, 438), (401, 345, 437), (370, 366, 448), (378, 448, 366), (413, 439, 351), (364, 368, 441), (364, 441, 376), (380, 443, 372), (368, 384, 442), (423, 442, 422), (424, 372, 443), (423, 424, 443), (441, 368, 442), (442, 423, 443), (380, 441, 443), (442, 443, 441), (426, 425, 440), (427, 426, 445), (410, 444, 406), (398, 394, 444), (440, 398, 444), (426, 440, 445), (427, 445, 402), (402, 445, 410), (410, 445, 444), (444, 445, 440), (428, 458, 432), (459, 430, 432), (395, 399, 449), (365, 447, 369), (385, 369, 457), (373, 456, 381), (383, 379, 446), (375, 383, 460), (371, 387, 461), (463, 435, 439), (462, 437, 435), (409, 450, 405), (382, 448, 378), (386, 370, 455), (382, 374, 454), (453, 420, 416), (452, 419, 420), (392, 396, 451), (455, 370, 448), (382, 454, 448), (448, 454, 455), (418, 454, 374), (421, 454, 418), (454, 421, 455), (421, 417, 455), (417, 386, 455), (392, 451, 404), (404, 451, 408), (416, 400, 453), (420, 453, 452), (419, 452, 412), (396, 412, 452), (451, 396, 452), (452, 453, 451), (400, 408, 453), (451, 453, 408), (405, 450, 393), (397, 393, 450), (439, 413, 463), (435, 463, 462), (437, 462, 401), (401, 462, 409), (409, 462, 450), (462, 463, 450), (397, 463, 413), (450, 463, 397), (438, 461, 387), (438, 434, 461), (379, 367, 446), (383, 446, 460), (436, 375, 460), (436, 460, 434), (461, 434, 460), (460, 446, 461), (461, 446, 371), (371, 446, 367), (365, 377, 447), (377, 381, 447), (456, 447, 381), (429, 456, 373), (433, 456, 429), (447, 457, 369), (431, 385, 457), (433, 431, 457), (456, 433, 457), (447, 456, 457), (430, 459, 415), (432, 458, 459), (428, 403, 458), (403, 411, 458), (395, 449, 407), (407, 449, 411), (458, 411, 449), (459, 458, 449), (449, 399, 459), (399, 415, 459), (464, 466, 467, 465), (468, 469, 471, 470), (472, 474, 475, 473), (476, 477, 479, 478), (480, 481, 483, 482), (483, 499, 498, 482), (485, 489, 491, 487), (494, 502, 503, 495), (480, 482, 486, 484), (486, 482, 498), (487, 499, 483), (485, 481, 497), (484, 496, 480), (481, 485, 487, 483), (480, 496, 497, 481), (498, 499, 503, 502), (500, 496, 561), (496, 500, 501, 497), (486, 490, 488, 484), (505, 507, 491, 489), (506, 504, 488, 490), (492, 493, 501, 500), (468, 470, 507, 505), (478, 479, 493, 492), (466, 494, 495, 467), (474, 472, 504, 506), (510, 256, 257, 511), (511, 527, 526, 510), (513, 517, 519, 515), (522, 530, 531, 523), (508, 510, 514, 512), (514, 510, 526), (515, 527, 511), (513, 509, 525), (512, 524, 508), (509, 513, 515, 511), (508, 524, 525, 509), (518, 560, 534), (524, 528, 529, 525), (514, 518, 516, 512), (533, 535, 519, 517), (534, 532, 516, 518), (520, 521, 529, 528), (526, 527, 531, 530), (471, 469, 535, 533), (476, 522, 523, 477), (473, 475, 532, 534), (464, 465, 521, 520), (494, 466, 538), (464, 536, 538, 466), (520, 536, 464), (539, 537, 541, 540), (536, 540, 541, 538), (474, 537, 539, 475), (506, 537, 474), (532, 475, 539), (472, 473, 545, 542), (478, 544, 547, 476), (544, 543, 546, 547), (545, 546, 543, 542), (473, 534, 545), (526, 564, 514), (545, 534, 560), (476, 547, 522), (504, 472, 542), (542, 562, 504), (492, 544, 478), (549, 548, 552, 553), (551, 550, 469, 468), (551, 553, 552, 550), (479, 477, 548, 549), (493, 479, 549), (505, 551, 468), (535, 469, 550), (523, 548, 477), (554, 558, 559, 555), (554, 555, 557, 556), (467, 556, 557, 465), (470, 471, 559, 558), (495, 556, 467), (507, 470, 558), (521, 465, 557), (490, 486, 568), (498, 568, 486), (533, 559, 471), (484, 488, 561), (484, 561, 496), (500, 563, 492), (488, 504, 562), (543, 562, 542), (544, 492, 563), (543, 544, 563), (561, 488, 562), (562, 543, 563), (500, 561, 563), (562, 563, 561), (546, 545, 560), (547, 546, 565), (530, 564, 526), (518, 514, 564), (560, 518, 564), (546, 560, 565), (547, 565, 522), (522, 565, 530), (530, 565, 564), (564, 565, 560), (548, 578, 552), (579, 550, 552), (515, 519, 569), (485, 567, 489), (505, 489, 577), (493, 576, 501), (503, 499, 566), (495, 503, 580), (491, 507, 581), (583, 555, 559), (582, 557, 555), (529, 570, 525), (502, 568, 498), (506, 490, 575), (502, 494, 574), (573, 540, 536), (572, 539, 540), (512, 516, 571), (575, 490, 568), (502, 574, 568), (568, 574, 575), (538, 574, 494), (541, 574, 538), (574, 541, 575), (541, 537, 575), (537, 506, 575), (512, 571, 524), (524, 571, 528), (536, 520, 573), (540, 573, 572), (539, 572, 532), (516, 532, 572), (571, 516, 572), (572, 573, 571), (520, 528, 573), (571, 573, 528), (525, 570, 513), (517, 513, 570), (559, 533, 583), (555, 583, 582), (557, 582, 521), (521, 582, 529), (529, 582, 570), (582, 583, 570), (517, 583, 533), (570, 583, 517), (558, 581, 507), (558, 554, 581), (499, 487, 566), (503, 566, 580), (556, 495, 580), (556, 580, 554), (581, 554, 580), (580, 566, 581), (581, 566, 491), (491, 566, 487), (485, 497, 567), (497, 501, 567), (576, 567, 501), (549, 576, 493), (553, 576, 549), (567, 577, 489), (551, 505, 577), (553, 551, 577), (576, 553, 577), (567, 576, 577), (550, 579, 535), (552, 578, 579), (548, 523, 578), (523, 531, 578), (515, 569, 527), (527, 569, 531), (578, 531, 569), (579, 578, 569), (569, 519, 579), (519, 535, 579), (358, 66, 22), (49, 48, 356, 357), (64, 356, 48), (85, 49, 357)])
me_plane_003.use_remesh_preserve_volume = False
me_plane_003.use_remesh_preserve_attributes = False
me_plane_003.use_mirror_vertex_groups = False
me_plane_003.update()

# ---- objects
ob_box = bpy.data.objects.new('Box', me_plane_003)

# ---- transforms, parenting, visibility, modifiers, constraints
ob_box.location = (0.0, 0.0, 0.0)
ob_box.lineart.crease_threshold = 0.0

# ---- collection membership
col_collection_1.objects.link(ob_box)

# ---- scene / render settings (as saved in the file)
scene.frame_start = 1; scene.frame_end = 250; scene.frame_set(0)
scene.render.engine = 'BLENDER_EEVEE_NEXT'
scene.render.resolution_percentage = 50
scene.render.dither_intensity = 0.0
scene.cycles.use_denoising = False
scene.cycles.samples = 128
scene.cycles.sampling_pattern = 'TABULATED_SOBOL'
scene.cycles.use_adaptive_sampling = False
scene.cycles.use_light_tree = False
scene.cycles.blur_glossy = 0.0
scene.cycles.sample_clamp_indirect = 0.0
scene.view_settings.view_transform = 'Standard'
bpy.context.view_layer.update()

# ---- added for rendering (the .blend has no active camera and no usable light): camera, sun
cam_auto = bpy.data.cameras.new('AutoCamera')
cam_auto.lens = 50.0
cam_auto.sensor_width = 36.0
cam_auto.clip_end = 1000.0
ob_auto_camera = bpy.data.objects.new('AutoCamera', cam_auto)
scene.collection.objects.link(ob_auto_camera)
ob_auto_camera.location = (9.62933, -8.15554, 7.10368)
ob_auto_camera.rotation_euler = (1.09748, -7.21219e-08, 0.694738)
scene.camera = ob_auto_camera
light_auto_sun = bpy.data.lights.new('AutoSun', 'SUN')
light_auto_sun.energy = 3.0
light_auto_sun.angle = 0.0523599
ob_auto_sun = bpy.data.objects.new('AutoSun', light_auto_sun)
scene.collection.objects.link(ob_auto_sun)
ob_auto_sun.rotation_euler = (0.872665, 0.174533, 0.523599)
bpy.context.view_layer.update()
